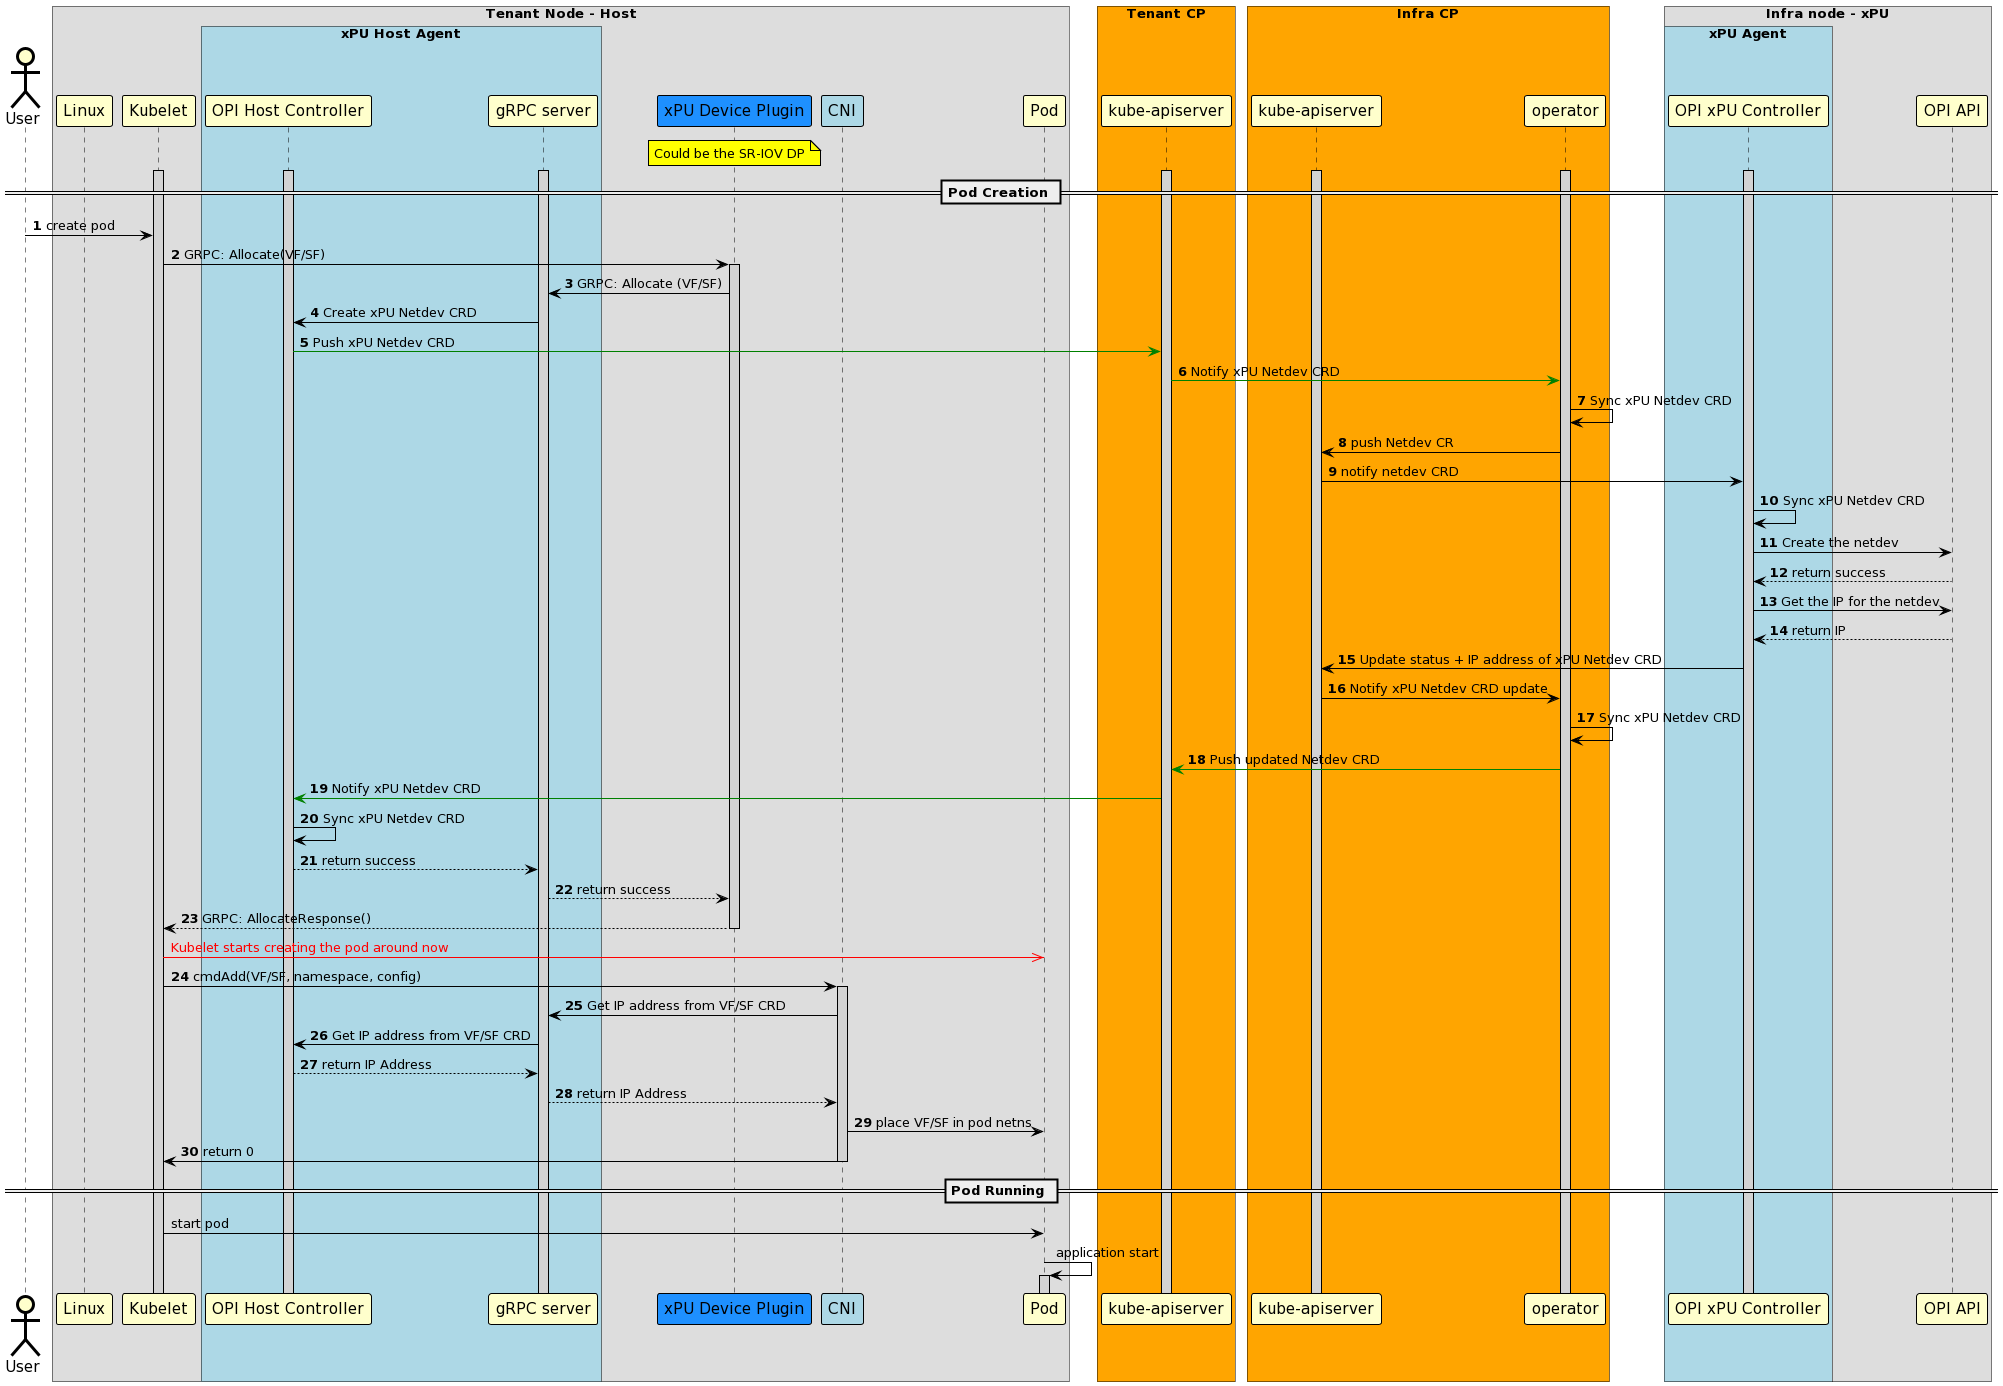

The diagram above was rendered by PlantUML. Its source (embedded in the PNG):
@startuml
!pragma teoz true
skinparam noteBorderColor Black
skinparam noteBorderThickness 1
skinparam noteBackgroundColor Yellow

skinparam sequence {
	BoxBorderColor Black
	BoxFontSize 20

	ArrowColor Black
	ArrowThickness 1

	ActorBorderColor Black
	ActorBorderThickness 3
	ActorBackgroundColor Business
	ActorFontSize 15

	ParticipantBorderColor Black
	ParticipantBorderThickness 1
	ParticipantBackgroundColor Business
	ParticipantFontSize 15

	LifeLineBorderColor Black
	LifeLineBorderThickness 1
	LifeLineBackgroundColor LightGray
}

actor "User"
box "Tenant Node - Host"
	participant "Linux"
	participant "Kubelet"
  box "xPU Host Agent" #LightBlue
         participant "OPI Host Controller"
         participant "gRPC server"
  end box
	participant "xPU Device Plugin" #dodgerblue
	participant "CNI" #LightBlue
	participant "Pod"
end box

note over "xPU Device Plugin": Could be the SR-IOV DP

box "Tenant CP" #Orange
  participant "kube-apiserver" as api1
end box

box "Infra CP" #Orange
  participant "kube-apiserver" as api2
  participant "operator"
end box

box "Infra node - xPU"
  box "xPU Agent" #LightBlue
	participant "OPI xPU Controller"
  end box
  participant "OPI API"
end box

activate api1
activate api2
activate "Kubelet"
activate "operator"
activate "gRPC server"
activate "OPI xPU Controller"
activate "OPI Host Controller"

== Pod Creation ==
autonumber

"User" -> "Kubelet": create pod
"Kubelet" -> "xPU Device Plugin": GRPC: Allocate(VF/SF)
activate "xPU Device Plugin"
"xPU Device Plugin" -> "gRPC server": GRPC: Allocate (VF/SF)
"gRPC server" -> "OPI Host Controller" : Create xPU Netdev CRD
"OPI Host Controller" -[#green]> api1 : Push xPU Netdev CRD
api1 -[#green]> "operator": Notify xPU Netdev CRD
"operator" -> "operator": Sync xPU Netdev CRD
"operator" -> api2: push Netdev CR
api2 -> "OPI xPU Controller": notify netdev CRD
"OPI xPU Controller" -> "OPI xPU Controller": Sync xPU Netdev CRD
"OPI xPU Controller"->"OPI API": Create the netdev
"OPI API"-->"OPI xPU Controller": return success
"OPI xPU Controller"->"OPI API": Get the IP for the netdev
"OPI API"-->"OPI xPU Controller": return IP
"OPI xPU Controller" -> api2: Update status + IP address of xPU Netdev CRD
api2 -> "operator": Notify xPU Netdev CRD update
"operator" -> "operator": Sync xPU Netdev CRD
"operator"-[#green]>api1: Push updated Netdev CRD
api1 -[#green]> "OPI Host Controller": Notify xPU Netdev CRD
"OPI Host Controller" -> "OPI Host Controller": Sync xPU Netdev CRD
"OPI Host Controller" -->"gRPC server": return success
"gRPC server" -->"xPU Device Plugin": return success
"xPU Device Plugin" --> "Kubelet": GRPC: AllocateResponse()
deactivate "xPU Device Plugin"

autonumber stop
"Kubelet" -[#Red]>> "Pod" : <color:Red>Kubelet starts creating the pod around now
autonumber resume

"Kubelet" -> "CNI" : cmdAdd(VF/SF, namespace, config)
activate "CNI"
"CNI" -> "gRPC server" : Get IP address from VF/SF CRD
"gRPC server" -> "OPI Host Controller" : Get IP address from VF/SF CRD
"OPI Host Controller" -->"gRPC server": return IP Address
"gRPC server" --> "CNI" : return IP Address
"CNI" -> "Pod" : place VF/SF in pod netns
"CNI" -> "Kubelet" : return 0

deactivate "CNI"

autonumber stop

== Pod Running ==

"Kubelet" -> "Pod" : start pod
"Pod" -> "Pod" : application start
activate "Pod"
@enduml